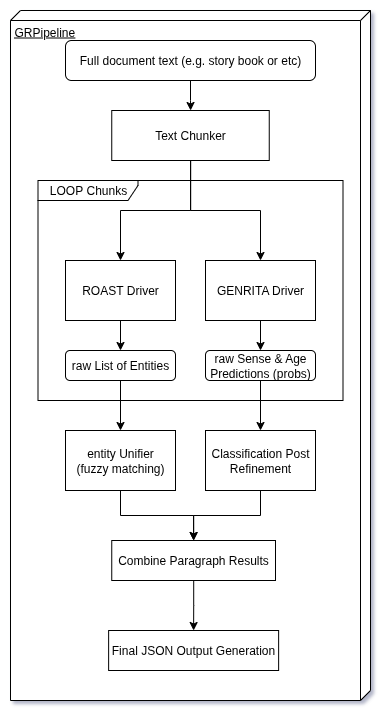

The diagram above was exported from draw.io. Its source (the exported page's mxGraphModel, read from the mxfile embedded in the PNG):
<mxGraphModel dx="2000" dy="1363" grid="1" gridSize="10" guides="1" tooltips="1" connect="1" arrows="1" fold="1" page="1" pageScale="1" pageWidth="850" pageHeight="1100" math="0" shadow="0">
  <root>
    <mxCell id="0" />
    <mxCell id="1" parent="0" />
    <mxCell id="4KCjfE7YxoM_OI_PA9Ow-1" value="&lt;span class=&quot;selected&quot;&gt;GRPipeline&lt;/span&gt;" style="verticalAlign=top;align=left;spacingTop=8;spacingLeft=2;spacingRight=12;shape=cube;size=10;direction=south;fontStyle=4;html=1;whiteSpace=wrap;movable=1;resizable=1;rotatable=1;deletable=1;editable=1;locked=0;connectable=1;" parent="1" vertex="1">
      <mxGeometry x="185" y="70" width="360" height="690" as="geometry" />
    </mxCell>
    <mxCell id="4KCjfE7YxoM_OI_PA9Ow-26" style="edgeStyle=orthogonalEdgeStyle;rounded=0;orthogonalLoop=1;jettySize=auto;html=1;entryX=0.5;entryY=0;entryDx=0;entryDy=0;" parent="1" source="4KCjfE7YxoM_OI_PA9Ow-2" target="4KCjfE7YxoM_OI_PA9Ow-5" edge="1">
      <mxGeometry relative="1" as="geometry" />
    </mxCell>
    <mxCell id="4KCjfE7YxoM_OI_PA9Ow-27" style="edgeStyle=orthogonalEdgeStyle;rounded=0;orthogonalLoop=1;jettySize=auto;html=1;entryX=0.5;entryY=0;entryDx=0;entryDy=0;" parent="1" source="4KCjfE7YxoM_OI_PA9Ow-2" target="4KCjfE7YxoM_OI_PA9Ow-6" edge="1">
      <mxGeometry relative="1" as="geometry" />
    </mxCell>
    <mxCell id="4KCjfE7YxoM_OI_PA9Ow-2" value="Text Chunker" style="rounded=0;whiteSpace=wrap;html=1;" parent="1" vertex="1">
      <mxGeometry x="286.25" y="170" width="157.5" height="50" as="geometry" />
    </mxCell>
    <mxCell id="4KCjfE7YxoM_OI_PA9Ow-25" style="edgeStyle=orthogonalEdgeStyle;rounded=0;orthogonalLoop=1;jettySize=auto;html=1;" parent="1" source="4KCjfE7YxoM_OI_PA9Ow-3" target="4KCjfE7YxoM_OI_PA9Ow-2" edge="1">
      <mxGeometry relative="1" as="geometry" />
    </mxCell>
    <mxCell id="4KCjfE7YxoM_OI_PA9Ow-3" value="Full document text (e.g. story book or etc)" style="rounded=1;whiteSpace=wrap;html=1;" parent="1" vertex="1">
      <mxGeometry x="240" y="100" width="250" height="40" as="geometry" />
    </mxCell>
    <mxCell id="4KCjfE7YxoM_OI_PA9Ow-4" value="LOOP&amp;nbsp;&lt;span class=&quot;selected&quot;&gt;Chunks&lt;/span&gt;" style="shape=umlFrame;whiteSpace=wrap;html=1;pointerEvents=0;width=100;height=20;movable=1;resizable=1;rotatable=1;deletable=1;editable=1;locked=0;connectable=1;" parent="1" vertex="1">
      <mxGeometry x="212.5" y="240" width="305" height="220" as="geometry" />
    </mxCell>
    <mxCell id="4KCjfE7YxoM_OI_PA9Ow-16" style="edgeStyle=orthogonalEdgeStyle;rounded=0;orthogonalLoop=1;jettySize=auto;html=1;entryX=0.5;entryY=0;entryDx=0;entryDy=0;" parent="1" source="4KCjfE7YxoM_OI_PA9Ow-5" target="4KCjfE7YxoM_OI_PA9Ow-9" edge="1">
      <mxGeometry relative="1" as="geometry" />
    </mxCell>
    <mxCell id="4KCjfE7YxoM_OI_PA9Ow-5" value="&lt;span class=&quot;selected&quot;&gt;GENRITA Driver&lt;/span&gt;" style="rounded=0;whiteSpace=wrap;html=1;" parent="1" vertex="1">
      <mxGeometry x="380" y="320" width="110" height="60" as="geometry" />
    </mxCell>
    <mxCell id="4KCjfE7YxoM_OI_PA9Ow-15" style="edgeStyle=orthogonalEdgeStyle;rounded=0;orthogonalLoop=1;jettySize=auto;html=1;entryX=0.5;entryY=0;entryDx=0;entryDy=0;" parent="1" source="4KCjfE7YxoM_OI_PA9Ow-6" target="4KCjfE7YxoM_OI_PA9Ow-8" edge="1">
      <mxGeometry relative="1" as="geometry" />
    </mxCell>
    <mxCell id="4KCjfE7YxoM_OI_PA9Ow-6" value="&lt;span class=&quot;selected&quot;&gt;&lt;span class=&quot;selected&quot;&gt;ROAST&lt;/span&gt;&amp;nbsp;Driver&lt;/span&gt;" style="rounded=0;whiteSpace=wrap;html=1;" parent="1" vertex="1">
      <mxGeometry x="240" y="320" width="110" height="60" as="geometry" />
    </mxCell>
    <mxCell id="4KCjfE7YxoM_OI_PA9Ow-37" style="edgeStyle=orthogonalEdgeStyle;rounded=0;orthogonalLoop=1;jettySize=auto;html=1;entryX=0.5;entryY=0;entryDx=0;entryDy=0;" parent="1" source="4KCjfE7YxoM_OI_PA9Ow-8" target="4KCjfE7YxoM_OI_PA9Ow-35" edge="1">
      <mxGeometry relative="1" as="geometry" />
    </mxCell>
    <mxCell id="4KCjfE7YxoM_OI_PA9Ow-8" value="raw L&lt;span class=&quot;selected&quot;&gt;ist of Entities&lt;/span&gt;" style="rounded=1;whiteSpace=wrap;html=1;" parent="1" vertex="1">
      <mxGeometry x="240" y="410" width="110" height="30" as="geometry" />
    </mxCell>
    <mxCell id="4KCjfE7YxoM_OI_PA9Ow-29" style="edgeStyle=orthogonalEdgeStyle;rounded=0;orthogonalLoop=1;jettySize=auto;html=1;entryX=0.5;entryY=0;entryDx=0;entryDy=0;" parent="1" source="4KCjfE7YxoM_OI_PA9Ow-9" target="4KCjfE7YxoM_OI_PA9Ow-17" edge="1">
      <mxGeometry relative="1" as="geometry" />
    </mxCell>
    <mxCell id="4KCjfE7YxoM_OI_PA9Ow-9" value="&lt;span class=&quot;selected&quot;&gt;raw Sense &amp;amp; Age Predictions (probs)&lt;/span&gt;" style="rounded=1;whiteSpace=wrap;html=1;" parent="1" vertex="1">
      <mxGeometry x="380" y="410" width="110" height="30" as="geometry" />
    </mxCell>
    <mxCell id="4KCjfE7YxoM_OI_PA9Ow-32" style="edgeStyle=orthogonalEdgeStyle;rounded=0;orthogonalLoop=1;jettySize=auto;html=1;entryX=0.5;entryY=0;entryDx=0;entryDy=0;" parent="1" source="4KCjfE7YxoM_OI_PA9Ow-17" target="4KCjfE7YxoM_OI_PA9Ow-20" edge="1">
      <mxGeometry relative="1" as="geometry" />
    </mxCell>
    <mxCell id="4KCjfE7YxoM_OI_PA9Ow-17" value="&lt;span style=&quot;&quot;&gt;Classification Post Refinement&lt;/span&gt;" style="rounded=0;whiteSpace=wrap;html=1;align=center;" parent="1" vertex="1">
      <mxGeometry x="380" y="490" width="110" height="60" as="geometry" />
    </mxCell>
    <mxCell id="4KCjfE7YxoM_OI_PA9Ow-34" style="edgeStyle=orthogonalEdgeStyle;rounded=0;orthogonalLoop=1;jettySize=auto;html=1;" parent="1" source="4KCjfE7YxoM_OI_PA9Ow-20" target="4KCjfE7YxoM_OI_PA9Ow-23" edge="1">
      <mxGeometry relative="1" as="geometry" />
    </mxCell>
    <mxCell id="4KCjfE7YxoM_OI_PA9Ow-20" value="&lt;span class=&quot;selected&quot;&gt;Combine Paragraph Results&lt;/span&gt;" style="rounded=0;whiteSpace=wrap;html=1;" parent="1" vertex="1">
      <mxGeometry x="286.25" y="600" width="163.75" height="40" as="geometry" />
    </mxCell>
    <mxCell id="4KCjfE7YxoM_OI_PA9Ow-23" value="&lt;span class=&quot;selected&quot;&gt;Final JSON Output Generation &lt;/span&gt;" style="rounded=0;whiteSpace=wrap;html=1;" parent="1" vertex="1">
      <mxGeometry x="283.13" y="690" width="170" height="40" as="geometry" />
    </mxCell>
    <mxCell id="4KCjfE7YxoM_OI_PA9Ow-38" style="edgeStyle=orthogonalEdgeStyle;rounded=0;orthogonalLoop=1;jettySize=auto;html=1;entryX=0.5;entryY=0;entryDx=0;entryDy=0;" parent="1" source="4KCjfE7YxoM_OI_PA9Ow-35" target="4KCjfE7YxoM_OI_PA9Ow-20" edge="1">
      <mxGeometry relative="1" as="geometry" />
    </mxCell>
    <mxCell id="4KCjfE7YxoM_OI_PA9Ow-35" value="entity Unifier&lt;div&gt;(fuzzy matching)&lt;/div&gt;" style="rounded=0;whiteSpace=wrap;html=1;" parent="1" vertex="1">
      <mxGeometry x="240" y="490" width="110" height="60" as="geometry" />
    </mxCell>
  </root>
</mxGraphModel>